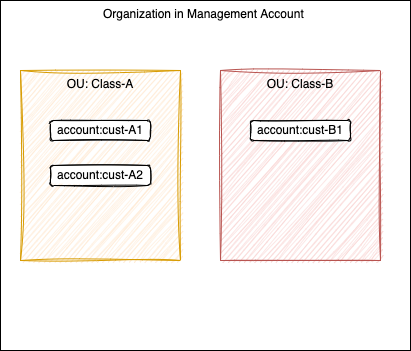

The diagram above was exported from draw.io. Its source (the exported page's mxGraphModel, read from the mxfile embedded in the PNG):
<mxGraphModel dx="492" dy="394" grid="1" gridSize="10" guides="1" tooltips="1" connect="1" arrows="1" fold="1" page="1" pageScale="1" pageWidth="850" pageHeight="1100" math="0" shadow="0">
  <root>
    <mxCell id="0" />
    <mxCell id="1" parent="0" />
    <mxCell id="2" value="Organization in Management Account&amp;nbsp;" style="rounded=0;whiteSpace=wrap;html=1;verticalAlign=top;" vertex="1" parent="1">
      <mxGeometry x="70" y="40" width="410" height="350" as="geometry" />
    </mxCell>
    <mxCell id="3" value="OU: Class-A" style="rounded=0;whiteSpace=wrap;html=1;fillColor=#ffe6cc;strokeColor=#d79b00;sketch=1;curveFitting=1;jiggle=2;verticalAlign=top;" vertex="1" parent="1">
      <mxGeometry x="90" y="110" width="160" height="190" as="geometry" />
    </mxCell>
    <mxCell id="4" value="OU: Class-B" style="rounded=0;whiteSpace=wrap;html=1;fillColor=#f8cecc;strokeColor=#b85450;sketch=1;curveFitting=1;jiggle=2;verticalAlign=top;" vertex="1" parent="1">
      <mxGeometry x="290" y="110" width="160" height="190" as="geometry" />
    </mxCell>
    <mxCell id="5" value="account:cust-A1" style="rounded=1;whiteSpace=wrap;html=1;sketch=1;" vertex="1" parent="1">
      <mxGeometry x="120" y="160" width="100" height="20" as="geometry" />
    </mxCell>
    <mxCell id="6" value="account:cust-A2" style="rounded=1;whiteSpace=wrap;html=1;sketch=1;" vertex="1" parent="1">
      <mxGeometry x="120" y="205" width="100" height="20" as="geometry" />
    </mxCell>
    <mxCell id="7" value="account:cust-B1" style="rounded=1;whiteSpace=wrap;html=1;sketch=1;" vertex="1" parent="1">
      <mxGeometry x="320" y="160" width="100" height="20" as="geometry" />
    </mxCell>
  </root>
</mxGraphModel>